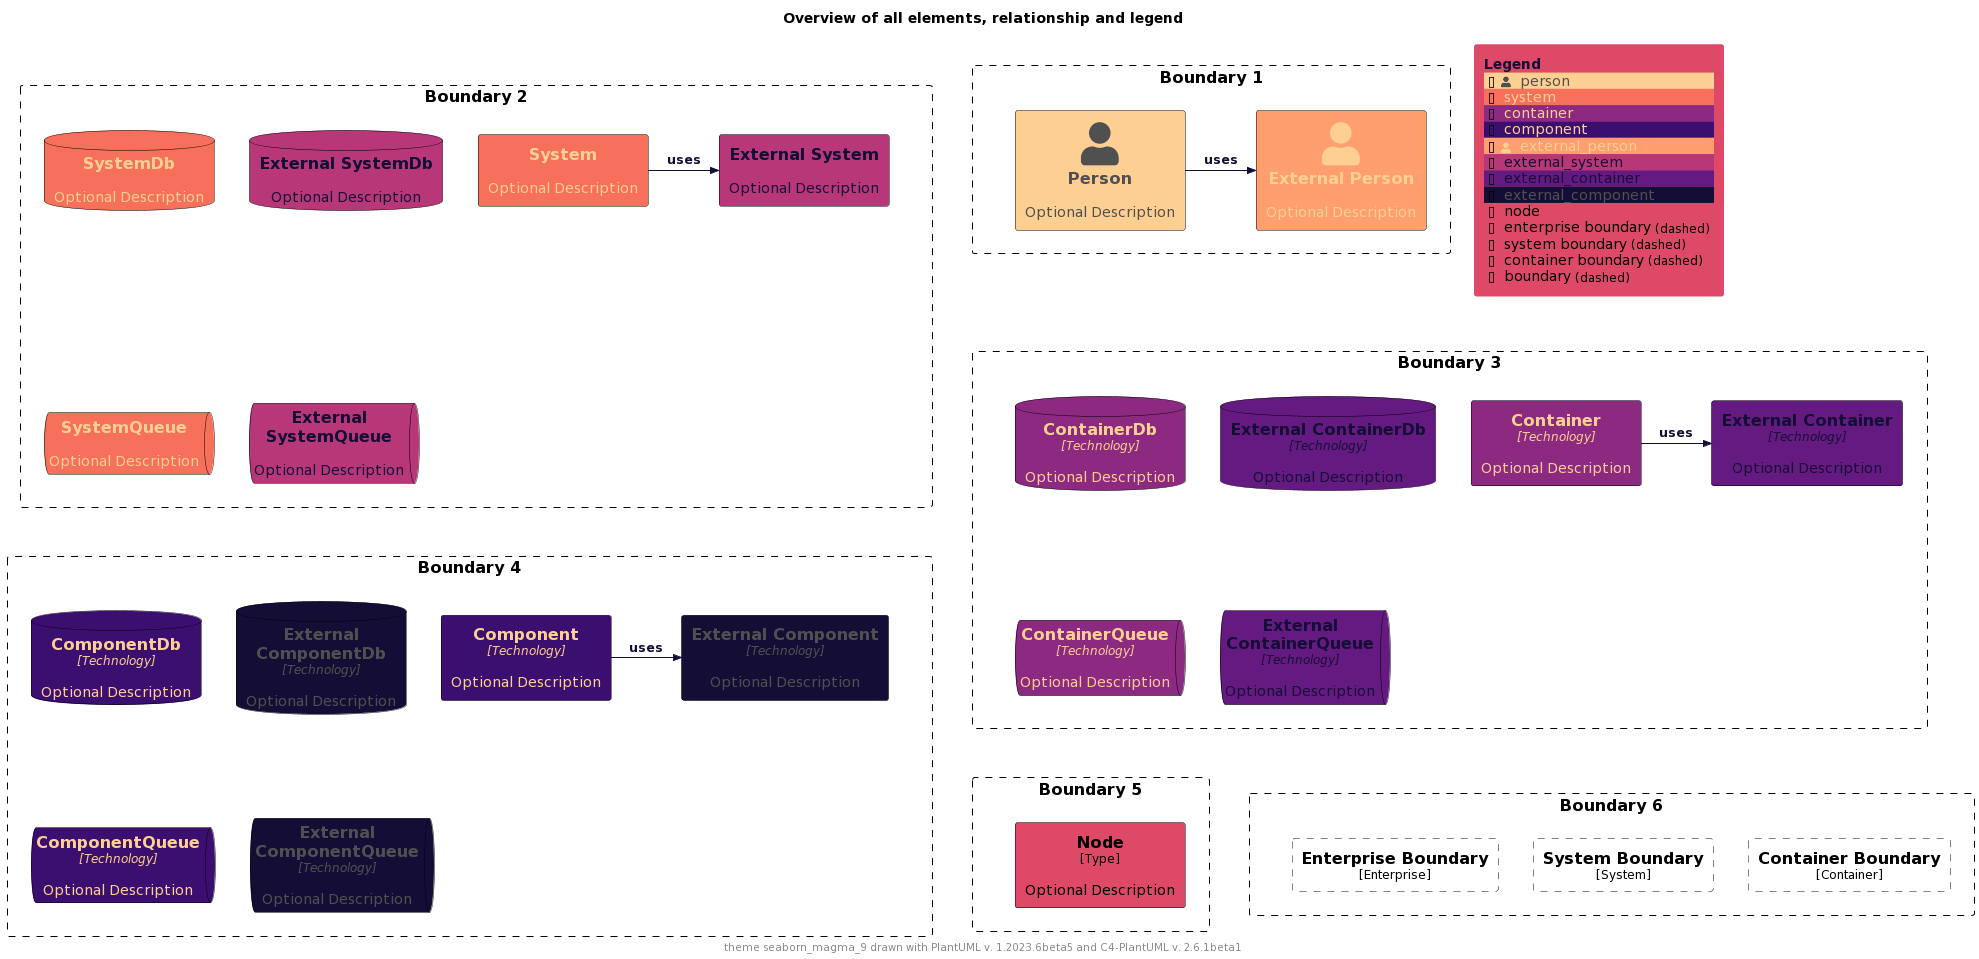

The diagram above was rendered by PlantUML. Its source (embedded in the PNG):
@startuml
'Theme: "puml-theme-seaborn_magma_9.puml"
'Theme colors
' Metadata
' Created: 2023-05-02 04:49:35.260221+00:00
!$THEME = "seaborn_magma_9"

!function $textcolor($bgColor)
!if $bgcolor == $COLOR_INDEX_4 || $bgcolor == $COLOR_INDEX_5
!return $COLOR_TEXT_FALLBACK_COLOR
!elseif $bgColor == $COLOR_INDEX_8
!return $COLOR_TEXT_FALLBACK_COLOR
!elseif $bgColor == $COLOR_INDEX_0
!return $COLOR_TEXT_FALLBACK_COLOR
!elseif %is_light($bgColor)
!return $COLOR_TEXT_DARK
!else
!return $COLOR_TEXT_LIGHT
!endif
!endfunction

!$COLOR_INDEX_0="#140e36"
!$COLOR_INDEX_1="#3b0f70"
!$COLOR_INDEX_2="#641a80"
!$COLOR_INDEX_3="#8c2981"
!$COLOR_INDEX_4="#b73779"
!$COLOR_INDEX_5="#de4968"
!$COLOR_INDEX_6="#f7705c"
!$COLOR_INDEX_7="#fe9f6d"
!$COLOR_INDEX_8="#fecf92"
!$COLOR_BORDER_COLOR="#000000"

!$COLOR_TEXT_LIGHT=$COLOR_INDEX_0
!$COLOR_TEXT_DARK=$COLOR_INDEX_8
!$COLOR_TEXT_NEUTRAL=$textcolor($COLOR_INDEX_4)
!$COLOR_REL_COLOR=$textcolor($COLOR_INDEX_0)

!$COLOR_TEXT_FALLBACK_COLOR ?= "#505050"



' stereotype and technology font size
!$STEREOTYPE_FONT_SIZE ?= 12
!$TECHN_FONT_SIZE ?= 12

' default text color of all elements
!$ELEMENT_FONT_COLOR ?= $COLOR_TEXT_NEUTRAL

' arrow related colors and text size
!$ARROW_COLOR ?= $COLOR_TEXT_NEUTRAL
!$ARROW_FONT_COLOR ?= $COLOR_TEXT_NEUTRAL
!$ARROW_FONT_SIZE ?= 12

' (default) boundary related colors and style
!$BOUNDARY_COLOR ?= $COLOR_BORDER_COLOR
!$BOUNDARY_BG_COLOR ?= "transparent"
!$BOUNDARY_BORDER_STYLE ?= "dashed"

' person related colors
!$PERSON_FONT_COLOR ?= $textcolor($COLOR_INDEX_8)
!$PERSON_BG_COLOR ?= $COLOR_INDEX_8
!$PERSON_BORDER_COLOR ?= $COLOR_BORDER_COLOR

' external person related colors
!$EXTERNAL_PERSON_FONT_COLOR ?= $textcolor($COLOR_INDEX_7)
!$EXTERNAL_PERSON_BG_COLOR ?= $COLOR_INDEX_7
!$EXTERNAL_PERSON_BORDER_COLOR ?= $COLOR_BORDER_COLOR

' system related colors
!$SYSTEM_FONT_COLOR ?= $textcolor($COLOR_INDEX_6)
!$SYSTEM_BG_COLOR ?= $COLOR_INDEX_6
!$SYSTEM_BORDER_COLOR ?= $COLOR_BORDER_COLOR

' external system related colors
!$EXTERNAL_SYSTEM_FONT_COLOR ?= $textcolor($COLOR_INDEX_4)
!$EXTERNAL_SYSTEM_BG_COLOR ?= $COLOR_INDEX_4
!$EXTERNAL_SYSTEM_BORDER_COLOR ?= $COLOR_BORDER_COLOR

' system boundary related colors and style
!$SYSTEM_BOUNDARY_COLOR ?= $BOUNDARY_COLOR
!$SYSTEM_BOUNDARY_BG_COLOR ?= $BOUNDARY_BG_COLOR
!$SYSTEM_BOUNDARY_BORDER_STYLE ?= $BOUNDARY_BORDER_STYLE

' enterprise boundary related colors and style
!$ENTERPRISE_BOUNDARY_COLOR ?= $BOUNDARY_COLOR
!$ENTERPRISE_BOUNDARY_BG_COLOR ?= $BOUNDARY_BG_COLOR
!$ENTERPRISE_BOUNDARY_BORDER_STYLE ?= $BOUNDARY_BORDER_STYLE

' container related colors
!$CONTAINER_FONT_COLOR ?= $COLOR_TEXT_DARK
!$CONTAINER_BG_COLOR ?= $COLOR_INDEX_3
!$CONTAINER_BORDER_COLOR ?= $COLOR_BORDER_COLOR

' external container related colors
!$EXTERNAL_CONTAINER_FONT_COLOR ?= $textcolor($COLOR_INDEX_2)
!$EXTERNAL_CONTAINER_BG_COLOR ?= $COLOR_INDEX_2
!$EXTERNAL_CONTAINER_BORDER_COLOR ?= $COLOR_BORDER_COLOR

' container boundary related colors and style
!$CONTAINER_BOUNDARY_COLOR ?= $BOUNDARY_COLOR
!$CONTAINER_BOUNDARY_BG_COLOR ?= $BOUNDARY_BG_COLOR
!$CONTAINER_BOUNDARY_BORDER_STYLE ?= $BOUNDARY_BORDER_STYLE

' component related colors
!$COMPONENT_FONT_COLOR ?= $COLOR_TEXT_DARK
!$COMPONENT_BG_COLOR ?= $COLOR_INDEX_1
!$COMPONENT_BORDER_COLOR ?= $COLOR_BORDER_COLOR

' external component related colors
!$EXTERNAL_COMPONENT_FONT_COLOR ?= $textcolor($COLOR_INDEX_0)
!$EXTERNAL_COMPONENT_BG_COLOR ?= $COLOR_INDEX_0
!$EXTERNAL_COMPONENT_BORDER_COLOR ?= $COLOR_BORDER_COLOR

' node related colors
!$NODE_FONT_COLOR ?= "#000000"
!$NODE_BG_COLOR ?= $COLOR_INDEX_5
!$NODE_BORDER_COLOR ?= $COLOR_BORDER_COLOR

' legend colors and sizes
!$LEGEND_TITLE_COLOR ?= $COLOR_INDEX_0
!$LEGEND_FONT_COLOR ?= $textcolor($COLOR_INDEX_5)
!$LEGEND_BG_COLOR ?= $COLOR_INDEX_5
!$LEGEND_BORDER_COLOR ?= $COLOR_INDEX_5
!$LEGEND_DARK_COLOR ?= $COLOR_TEXT_DARK
!$LEGEND_LIGHT_COLOR ?= $COLOR_TEXT_LIGHT

!$LEGEND_DETAILS_SMALL_SIZE ?= 8
!$LEGEND_DETAILS_NORMAL_SIZE ?= 12

' legend related texts
!$LEGEND_SHADOW_TEXT ?= "shadow"
!$LEGEND_NO_SHADOW_TEXT ?= "no shadow"
!$LEGEND_NO_FONT_BG_TEXT ?= "last text and back color"
!$LEGEND_NO_FONT_TEXT ?= "last text color"
!$LEGEND_NO_BG_TEXT ?= "last back color"
!$LEGEND_NO_LINE_TEXT ?= "last line color"
!$LEGEND_ROUNDED_BOX ?= "rounded box"
!$LEGEND_EIGHT_SIDED ?= "eight sided"
!$LEGEND_DOTTED_LINE ?= "dotted"
!$LEGEND_DASHED_LINE ?= "dashed"
!$LEGEND_BOLD_LINE ?= "bold"
!$LEGEND_BOUNDARY ?= "boundary"
!$LEGEND_DASHED_BOUNDARY ?= "dashed"
' transparent is ignored, produces smaller legends
' !$LEGEND_DASHED_TRANSPARENT_BOUNDARY ?= "dashed, transparent"
!$LEGEND_DASHED_TRANSPARENT_BOUNDARY ?= "dashed"

' sketch related colors, font and texts
!$SKETCH_BG_COLOR ?= "transparent"
!$SKETCH_FONT_COLOR ?= $textcolor($COLOR_INDEX_8)
!$SKETCH_WARNING_COLOR ?= $COLOR_INDEX_8

!$SKETCH_FONT_NAME ?= "Gochi Hand"

!$SKETCH_FOOTER_WARNING ?= "Warning:"
!$SKETCH_FOOTER_TEXT ?= "Created for discussion, needs to be validated"

' size of rectangle shape corner markers
!$ROUNDED_BOX_SIZE ?= 25
!$EIGHT_SIDED_SIZE ?= 18

' Elements
!include https://raw.githubusercontent.com/plantuml-stdlib/C4-PlantUML/master/percy/TestAllElementsWithLegend.puml
@enduml